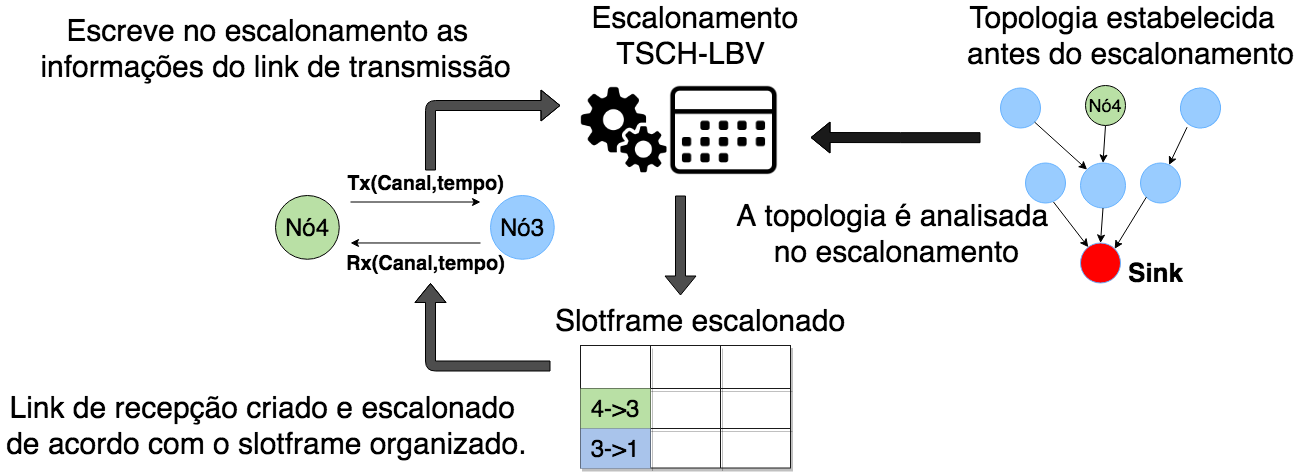

The diagram above was exported from draw.io. Its source (the exported page's mxGraphModel, read from the mxfile embedded in the PNG):
<mxGraphModel dx="1760" dy="1551" grid="1" gridSize="10" guides="1" tooltips="1" connect="1" arrows="1" fold="1" page="1" pageScale="1" pageWidth="850" pageHeight="1100" math="0" shadow="0">
  <root>
    <mxCell id="0" />
    <mxCell id="1" parent="0" />
    <mxCell id="tU-GLA4lSbvQyKBPeBxB-1" value="&lt;font style=&quot;font-size: 24px&quot;&gt;Nó4&lt;/font&gt;" style="ellipse;whiteSpace=wrap;html=1;aspect=fixed;fillColor=#B9E0A5;" parent="1" vertex="1">
      <mxGeometry x="45" y="110" width="63.75" height="63.75" as="geometry" />
    </mxCell>
    <mxCell id="tU-GLA4lSbvQyKBPeBxB-7" value="" style="endArrow=classic;html=1;fillColor=#FFFFFF;" parent="1" edge="1">
      <mxGeometry width="50" height="50" relative="1" as="geometry">
        <mxPoint x="120" y="116.5" as="sourcePoint" />
        <mxPoint x="250" y="116.5" as="targetPoint" />
      </mxGeometry>
    </mxCell>
    <mxCell id="tU-GLA4lSbvQyKBPeBxB-34" value="&lt;font style=&quot;font-size: 20px&quot;&gt;&lt;b&gt;Tx(Canal,tempo)&lt;/b&gt;&lt;/font&gt;" style="text;html=1;align=center;verticalAlign=middle;resizable=0;points=[];autosize=1;fontSize=20;" parent="1" vertex="1">
      <mxGeometry x="110" y="82.5" width="170" height="30" as="geometry" />
    </mxCell>
    <mxCell id="tU-GLA4lSbvQyKBPeBxB-35" value="" style="endArrow=classic;html=1;fillColor=#FFFFFF;entryX=1;entryY=0.833;entryDx=0;entryDy=0;entryPerimeter=0;" parent="1" edge="1">
      <mxGeometry width="50" height="50" relative="1" as="geometry">
        <mxPoint x="250" y="157.5" as="sourcePoint" />
        <mxPoint x="120" y="157.48000000000002" as="targetPoint" />
      </mxGeometry>
    </mxCell>
    <mxCell id="tU-GLA4lSbvQyKBPeBxB-37" value="&lt;font style=&quot;font-size: 20px&quot;&gt;&lt;b&gt;Rx(Canal,tempo)&lt;/b&gt;&lt;/font&gt;" style="text;html=1;align=center;verticalAlign=middle;resizable=0;points=[];autosize=1;" parent="1" vertex="1">
      <mxGeometry x="110" y="167.5" width="170" height="20" as="geometry" />
    </mxCell>
    <mxCell id="tU-GLA4lSbvQyKBPeBxB-38" value="&lt;font style=&quot;font-size: 30px&quot;&gt;Slotframe escalonado&lt;/font&gt;" style="text;html=1;strokeColor=none;fillColor=none;align=center;verticalAlign=middle;whiteSpace=wrap;rounded=0;" parent="1" vertex="1">
      <mxGeometry x="300" y="220" width="340" height="30" as="geometry" />
    </mxCell>
    <mxCell id="tU-GLA4lSbvQyKBPeBxB-39" value="" style="ellipse;whiteSpace=wrap;html=1;aspect=fixed;fillColor=#99CCFF;strokeColor=#66B2FF;" parent="1" vertex="1">
      <mxGeometry x="770" y="2.5" width="40" height="40" as="geometry" />
    </mxCell>
    <mxCell id="tU-GLA4lSbvQyKBPeBxB-40" value="" style="ellipse;whiteSpace=wrap;html=1;aspect=fixed;fillColor=#99CCFF;strokeColor=#66B2FF;rotation=15;" parent="1" vertex="1">
      <mxGeometry x="950" y="2.5" width="40" height="40" as="geometry" />
    </mxCell>
    <mxCell id="tU-GLA4lSbvQyKBPeBxB-41" value="" style="ellipse;whiteSpace=wrap;html=1;aspect=fixed;fillColor=#99CCFF;strokeColor=#66B2FF;" parent="1" vertex="1">
      <mxGeometry x="850" y="77.5" width="45" height="45" as="geometry" />
    </mxCell>
    <mxCell id="tU-GLA4lSbvQyKBPeBxB-42" value="" style="ellipse;whiteSpace=wrap;html=1;aspect=fixed;fillColor=#99CCFF;strokeColor=#66B2FF;" parent="1" vertex="1">
      <mxGeometry x="795" y="77.5" width="40" height="40" as="geometry" />
    </mxCell>
    <mxCell id="tU-GLA4lSbvQyKBPeBxB-43" value="" style="ellipse;whiteSpace=wrap;html=1;aspect=fixed;fillColor=#99CCFF;strokeColor=#66B2FF;" parent="1" vertex="1">
      <mxGeometry x="910" y="77.5" width="40" height="40" as="geometry" />
    </mxCell>
    <mxCell id="tU-GLA4lSbvQyKBPeBxB-44" value="" style="ellipse;whiteSpace=wrap;html=1;aspect=fixed;fillColor=#FF0000;strokeColor=#66B2FF;" parent="1" vertex="1">
      <mxGeometry x="850" y="157.5" width="40" height="40" as="geometry" />
    </mxCell>
    <mxCell id="tU-GLA4lSbvQyKBPeBxB-47" value="" style="endArrow=classic;html=1;fillColor=#FFFFFF;exitX=0.7;exitY=0.975;exitDx=0;exitDy=0;exitPerimeter=0;" parent="1" source="tU-GLA4lSbvQyKBPeBxB-42" target="tU-GLA4lSbvQyKBPeBxB-44" edge="1">
      <mxGeometry width="50" height="50" relative="1" as="geometry">
        <mxPoint x="790" y="187.51999999999998" as="sourcePoint" />
        <mxPoint x="660" y="187.5" as="targetPoint" />
      </mxGeometry>
    </mxCell>
    <mxCell id="tU-GLA4lSbvQyKBPeBxB-48" value="" style="endArrow=classic;html=1;fillColor=#FFFFFF;exitX=1;exitY=1;exitDx=0;exitDy=0;entryX=0;entryY=0;entryDx=0;entryDy=0;" parent="1" source="tU-GLA4lSbvQyKBPeBxB-39" target="tU-GLA4lSbvQyKBPeBxB-41" edge="1">
      <mxGeometry width="50" height="50" relative="1" as="geometry">
        <mxPoint x="820" y="27.5" as="sourcePoint" />
        <mxPoint x="850" y="75.5" as="targetPoint" />
      </mxGeometry>
    </mxCell>
    <mxCell id="tU-GLA4lSbvQyKBPeBxB-49" value="" style="endArrow=classic;html=1;fillColor=#FFFFFF;exitX=0.5;exitY=1;exitDx=0;exitDy=0;entryX=0.5;entryY=0;entryDx=0;entryDy=0;" parent="1" source="tU-GLA4lSbvQyKBPeBxB-41" target="tU-GLA4lSbvQyKBPeBxB-44" edge="1">
      <mxGeometry width="50" height="50" relative="1" as="geometry">
        <mxPoint x="834.1421356237311" y="41.642135623731065" as="sourcePoint" />
        <mxPoint x="870" y="85.5" as="targetPoint" />
      </mxGeometry>
    </mxCell>
    <mxCell id="tU-GLA4lSbvQyKBPeBxB-50" value="" style="endArrow=classic;html=1;fillColor=#FFFFFF;exitX=0;exitY=1;exitDx=0;exitDy=0;entryX=1;entryY=0;entryDx=0;entryDy=0;" parent="1" source="tU-GLA4lSbvQyKBPeBxB-43" target="tU-GLA4lSbvQyKBPeBxB-44" edge="1">
      <mxGeometry width="50" height="50" relative="1" as="geometry">
        <mxPoint x="844.1421356237311" y="51.642135623731065" as="sourcePoint" />
        <mxPoint x="880" y="95.5" as="targetPoint" />
      </mxGeometry>
    </mxCell>
    <mxCell id="tU-GLA4lSbvQyKBPeBxB-51" value="" style="endArrow=classic;html=1;fillColor=#FFFFFF;entryX=0.5;entryY=0;entryDx=0;entryDy=0;exitX=0.5;exitY=1;exitDx=0;exitDy=0;" parent="1" source="tU-GLA4lSbvQyKBPeBxB-54" target="tU-GLA4lSbvQyKBPeBxB-41" edge="1">
      <mxGeometry width="50" height="50" relative="1" as="geometry">
        <mxPoint x="880" y="30" as="sourcePoint" />
        <mxPoint x="890" y="105.5" as="targetPoint" />
      </mxGeometry>
    </mxCell>
    <mxCell id="tU-GLA4lSbvQyKBPeBxB-52" value="" style="endArrow=classic;html=1;fillColor=#FFFFFF;exitX=0.3;exitY=1.05;exitDx=0;exitDy=0;exitPerimeter=0;" parent="1" source="tU-GLA4lSbvQyKBPeBxB-40" target="tU-GLA4lSbvQyKBPeBxB-43" edge="1">
      <mxGeometry width="50" height="50" relative="1" as="geometry">
        <mxPoint x="956" y="41.5" as="sourcePoint" />
        <mxPoint x="900" y="115.5" as="targetPoint" />
      </mxGeometry>
    </mxCell>
    <mxCell id="tU-GLA4lSbvQyKBPeBxB-53" value="&lt;b&gt;&lt;font style=&quot;font-size: 26px&quot;&gt;Sink&lt;/font&gt;&lt;/b&gt;" style="text;html=1;align=center;verticalAlign=middle;resizable=0;points=[];autosize=1;" parent="1" vertex="1">
      <mxGeometry x="890" y="177.5" width="70" height="20" as="geometry" />
    </mxCell>
    <mxCell id="tU-GLA4lSbvQyKBPeBxB-54" value="&lt;font style=&quot;font-size: 18px&quot;&gt;Nó4&lt;/font&gt;" style="ellipse;whiteSpace=wrap;html=1;aspect=fixed;fillColor=#B9E0A5;" parent="1" vertex="1">
      <mxGeometry x="855" width="40" height="40" as="geometry" />
    </mxCell>
    <mxCell id="tU-GLA4lSbvQyKBPeBxB-56" value="&lt;font style=&quot;font-size: 24px&quot;&gt;Nó3&lt;/font&gt;" style="ellipse;whiteSpace=wrap;html=1;aspect=fixed;fillColor=#99CCFF;strokeColor=#66B2FF;" parent="1" vertex="1">
      <mxGeometry x="260" y="110" width="63.75" height="63.75" as="geometry" />
    </mxCell>
    <mxCell id="tU-GLA4lSbvQyKBPeBxB-57" value="&lt;font style=&quot;font-size: 30px&quot;&gt;Topologia estabelecida&amp;nbsp; &lt;br&gt;antes do escalonamento&lt;/font&gt;" style="text;html=1;align=center;verticalAlign=middle;resizable=0;points=[];autosize=1;" parent="1" vertex="1">
      <mxGeometry x="730" y="-70" width="340" height="40" as="geometry" />
    </mxCell>
    <mxCell id="tU-GLA4lSbvQyKBPeBxB-60" value="" style="shape=flexArrow;endArrow=classic;html=1;fillColor=#4D4D4D;" parent="1" edge="1">
      <mxGeometry width="50" height="50" relative="1" as="geometry">
        <mxPoint x="200" y="85" as="sourcePoint" />
        <mxPoint x="330" y="20" as="targetPoint" />
        <Array as="points">
          <mxPoint x="200" y="20" />
        </Array>
      </mxGeometry>
    </mxCell>
    <mxCell id="tU-GLA4lSbvQyKBPeBxB-61" value="" style="shape=flexArrow;endArrow=classic;html=1;fillColor=#1A1A1A;" parent="1" edge="1">
      <mxGeometry width="50" height="50" relative="1" as="geometry">
        <mxPoint x="750" y="52.15999999999999" as="sourcePoint" />
        <mxPoint x="580" y="52" as="targetPoint" />
        <Array as="points">
          <mxPoint x="670" y="52.15999999999999" />
        </Array>
      </mxGeometry>
    </mxCell>
    <mxCell id="tU-GLA4lSbvQyKBPeBxB-63" value="" style="shape=flexArrow;endArrow=classic;html=1;fillColor=#4D4D4D;" parent="1" edge="1">
      <mxGeometry width="50" height="50" relative="1" as="geometry">
        <mxPoint x="320" y="280.5" as="sourcePoint" />
        <mxPoint x="200" y="197.5" as="targetPoint" />
        <Array as="points">
          <mxPoint x="200" y="280.5" />
        </Array>
      </mxGeometry>
    </mxCell>
    <mxCell id="tU-GLA4lSbvQyKBPeBxB-64" value="&lt;font style=&quot;font-size: 30px&quot;&gt;Escreve no escalonamento as&amp;nbsp; &lt;br&gt;informações do link de transmissão&lt;/font&gt;" style="text;html=1;align=center;verticalAlign=middle;resizable=0;points=[];autosize=1;fontSize=30;" parent="1" vertex="1">
      <mxGeometry x="-200" y="-77.5" width="490" height="80" as="geometry" />
    </mxCell>
    <mxCell id="tU-GLA4lSbvQyKBPeBxB-65" value="&lt;font style=&quot;font-size: 30px&quot;&gt;A topologia é&amp;nbsp;analisada&amp;nbsp; &lt;br&gt;no escalonamento&amp;nbsp;&lt;/font&gt;" style="text;html=1;align=center;verticalAlign=middle;resizable=0;points=[];autosize=1;" parent="1" vertex="1">
      <mxGeometry x="505" y="127.5" width="330" height="40" as="geometry" />
    </mxCell>
    <mxCell id="tU-GLA4lSbvQyKBPeBxB-66" value="&lt;font style=&quot;font-size: 30px&quot;&gt;Link de recepção criado e escalonado&amp;nbsp;&amp;nbsp;&lt;br&gt;de acordo com o slotframe organizado.&amp;nbsp;&lt;/font&gt;" style="text;html=1;align=center;verticalAlign=middle;resizable=0;points=[];autosize=1;" parent="1" vertex="1">
      <mxGeometry x="-230" y="320" width="540" height="40" as="geometry" />
    </mxCell>
    <mxCell id="tU-GLA4lSbvQyKBPeBxB-85" value="" style="shape=table;html=1;whiteSpace=wrap;startSize=0;container=1;collapsible=0;childLayout=tableLayout;strokeColor=#1A1A1A;fillColor=#FFFFFF;shadow=1;" parent="1" vertex="1">
      <mxGeometry x="350" y="260" width="210" height="122.5" as="geometry" />
    </mxCell>
    <mxCell id="tU-GLA4lSbvQyKBPeBxB-86" value="" style="shape=partialRectangle;html=1;whiteSpace=wrap;collapsible=0;dropTarget=0;pointerEvents=0;fillColor=none;top=0;left=0;bottom=0;right=0;points=[[0,0.5],[1,0.5]];portConstraint=eastwest;" parent="tU-GLA4lSbvQyKBPeBxB-85" vertex="1">
      <mxGeometry width="210" height="43" as="geometry" />
    </mxCell>
    <mxCell id="tU-GLA4lSbvQyKBPeBxB-87" value="" style="shape=partialRectangle;html=1;whiteSpace=wrap;connectable=0;fillColor=none;top=0;left=0;bottom=0;right=0;overflow=hidden;" parent="tU-GLA4lSbvQyKBPeBxB-86" vertex="1">
      <mxGeometry width="70" height="43" as="geometry" />
    </mxCell>
    <mxCell id="tU-GLA4lSbvQyKBPeBxB-88" value="" style="shape=partialRectangle;html=1;whiteSpace=wrap;connectable=0;fillColor=none;top=0;left=0;bottom=0;right=0;overflow=hidden;" parent="tU-GLA4lSbvQyKBPeBxB-86" vertex="1">
      <mxGeometry x="70" width="70" height="43" as="geometry" />
    </mxCell>
    <mxCell id="tU-GLA4lSbvQyKBPeBxB-89" value="" style="shape=partialRectangle;html=1;whiteSpace=wrap;connectable=0;fillColor=none;top=0;left=0;bottom=0;right=0;overflow=hidden;" parent="tU-GLA4lSbvQyKBPeBxB-86" vertex="1">
      <mxGeometry x="140" width="70" height="43" as="geometry" />
    </mxCell>
    <mxCell id="tU-GLA4lSbvQyKBPeBxB-90" value="" style="shape=partialRectangle;html=1;whiteSpace=wrap;collapsible=0;dropTarget=0;pointerEvents=0;fillColor=none;top=0;left=0;bottom=0;right=0;points=[[0,0.5],[1,0.5]];portConstraint=eastwest;" parent="tU-GLA4lSbvQyKBPeBxB-85" vertex="1">
      <mxGeometry y="43" width="210" height="40" as="geometry" />
    </mxCell>
    <mxCell id="tU-GLA4lSbvQyKBPeBxB-91" value="&lt;span&gt;&lt;font style=&quot;font-size: 24px&quot;&gt;4-&amp;gt;3&lt;/font&gt;&lt;/span&gt;" style="shape=partialRectangle;html=1;whiteSpace=wrap;connectable=0;fillColor=#B9E0A5;top=0;left=0;bottom=0;right=0;overflow=hidden;" parent="tU-GLA4lSbvQyKBPeBxB-90" vertex="1">
      <mxGeometry width="70" height="40" as="geometry" />
    </mxCell>
    <mxCell id="tU-GLA4lSbvQyKBPeBxB-92" value="" style="shape=partialRectangle;html=1;whiteSpace=wrap;connectable=0;fillColor=none;top=0;left=0;bottom=0;right=0;overflow=hidden;" parent="tU-GLA4lSbvQyKBPeBxB-90" vertex="1">
      <mxGeometry x="70" width="70" height="40" as="geometry" />
    </mxCell>
    <mxCell id="tU-GLA4lSbvQyKBPeBxB-93" value="" style="shape=partialRectangle;html=1;whiteSpace=wrap;connectable=0;fillColor=none;top=0;left=0;bottom=0;right=0;overflow=hidden;" parent="tU-GLA4lSbvQyKBPeBxB-90" vertex="1">
      <mxGeometry x="140" width="70" height="40" as="geometry" />
    </mxCell>
    <mxCell id="tU-GLA4lSbvQyKBPeBxB-94" value="" style="shape=partialRectangle;html=1;whiteSpace=wrap;collapsible=0;dropTarget=0;pointerEvents=0;fillColor=none;top=0;left=0;bottom=0;right=0;points=[[0,0.5],[1,0.5]];portConstraint=eastwest;" parent="tU-GLA4lSbvQyKBPeBxB-85" vertex="1">
      <mxGeometry y="83" width="210" height="40" as="geometry" />
    </mxCell>
    <mxCell id="tU-GLA4lSbvQyKBPeBxB-95" value="&lt;font style=&quot;font-size: 24px&quot;&gt;3-&amp;gt;1&lt;/font&gt;" style="shape=partialRectangle;html=1;whiteSpace=wrap;connectable=0;fillColor=#A9C4EB;top=0;left=0;bottom=0;right=0;overflow=hidden;" parent="tU-GLA4lSbvQyKBPeBxB-94" vertex="1">
      <mxGeometry width="70" height="40" as="geometry" />
    </mxCell>
    <mxCell id="tU-GLA4lSbvQyKBPeBxB-96" value="" style="shape=partialRectangle;html=1;whiteSpace=wrap;connectable=0;fillColor=none;top=0;left=0;bottom=0;right=0;overflow=hidden;" parent="tU-GLA4lSbvQyKBPeBxB-94" vertex="1">
      <mxGeometry x="70" width="70" height="40" as="geometry" />
    </mxCell>
    <mxCell id="tU-GLA4lSbvQyKBPeBxB-97" value="" style="shape=partialRectangle;html=1;whiteSpace=wrap;connectable=0;fillColor=none;top=0;left=0;bottom=0;right=0;overflow=hidden;" parent="tU-GLA4lSbvQyKBPeBxB-94" vertex="1">
      <mxGeometry x="140" width="70" height="40" as="geometry" />
    </mxCell>
    <mxCell id="tU-GLA4lSbvQyKBPeBxB-100" value="&lt;font style=&quot;font-size: 30px&quot;&gt;&amp;nbsp; &amp;nbsp;Escalonamento&amp;nbsp; &lt;br&gt;TSCH-LBV&lt;/font&gt;" style="text;html=1;align=center;verticalAlign=middle;resizable=0;points=[];autosize=1;" parent="1" vertex="1">
      <mxGeometry x="330" y="-70" width="260" height="40" as="geometry" />
    </mxCell>
    <mxCell id="tU-GLA4lSbvQyKBPeBxB-101" value="" style="shape=flexArrow;endArrow=classic;html=1;fillColor=#4D4D4D;" parent="1" edge="1">
      <mxGeometry width="50" height="50" relative="1" as="geometry">
        <mxPoint x="450" y="110" as="sourcePoint" />
        <mxPoint x="450" y="210" as="targetPoint" />
      </mxGeometry>
    </mxCell>
    <mxCell id="-d5nf80_23jv_JSMhy4J-10" value="" style="shape=image;html=1;verticalAlign=top;verticalLabelPosition=bottom;labelBackgroundColor=#ffffff;imageAspect=0;aspect=fixed;image=https://cdn4.iconfinder.com/data/icons/48-bubbles/48/46.Calendar-128.png;fillColor=#666666;" parent="1" vertex="1">
      <mxGeometry x="438" y="-10.499999999999998" width="110.94" height="110.94" as="geometry" />
    </mxCell>
    <mxCell id="-d5nf80_23jv_JSMhy4J-20" value="" style="shape=image;html=1;verticalAlign=top;verticalLabelPosition=bottom;labelBackgroundColor=#ffffff;imageAspect=0;aspect=fixed;image=https://cdn4.iconfinder.com/data/icons/business-solid-the-capitalism/64/Processing-128.png;fillColor=#FFFFFF;" parent="1" vertex="1">
      <mxGeometry x="350" y="0.9700000000000273" width="88" height="88" as="geometry" />
    </mxCell>
  </root>
</mxGraphModel>